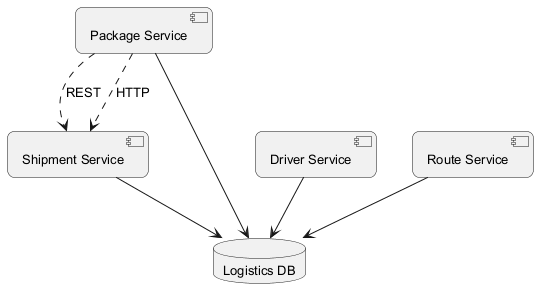

The diagram above was rendered by PlantUML. Its source (embedded in the PNG):
@startuml
skinparam backgroundColor #FFFFFF
skinparam roundCorner 15
skinparam defaultFontSize 13
component "Shipment Service" as C_ShipmentService
component "Package Service" as C_PackageService
component "Driver Service" as C_DriverService
component "Route Service" as C_RouteService
database "Logistics DB" as DB_logistics
C_ShipmentService --> DB_logistics
C_PackageService --> DB_logistics
C_DriverService --> DB_logistics
C_RouteService --> DB_logistics
C_PackageService ..> C_ShipmentService : REST
C_PackageService ..> C_ShipmentService : HTTP
@enduml